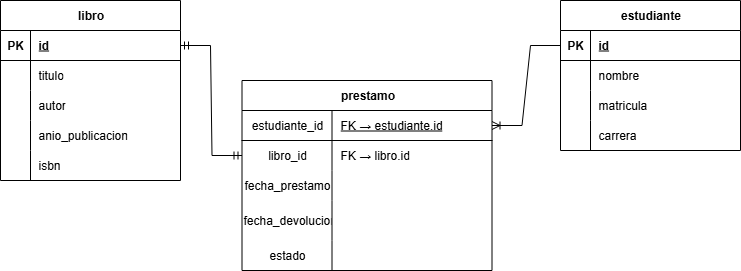

The diagram above was exported from draw.io. Its source (the exported page's mxGraphModel, read from the mxfile embedded in the PNG):
<mxGraphModel dx="1918" dy="413" grid="1" gridSize="10" guides="1" tooltips="1" connect="1" arrows="1" fold="1" page="1" pageScale="1" pageWidth="827" pageHeight="1169" math="0" shadow="0">
  <root>
    <mxCell id="0" />
    <mxCell id="1" parent="0" />
    <mxCell id="T_a0PN0zf_dpZEy1Q9rZ-15" value="libro" style="shape=table;startSize=30;container=1;collapsible=1;childLayout=tableLayout;fixedRows=1;rowLines=0;fontStyle=1;align=center;resizeLast=1;html=1;" vertex="1" parent="1">
      <mxGeometry x="-780" y="40" width="180" height="180" as="geometry" />
    </mxCell>
    <mxCell id="T_a0PN0zf_dpZEy1Q9rZ-16" value="" style="shape=tableRow;horizontal=0;startSize=0;swimlaneHead=0;swimlaneBody=0;fillColor=none;collapsible=0;dropTarget=0;points=[[0,0.5],[1,0.5]];portConstraint=eastwest;top=0;left=0;right=0;bottom=1;" vertex="1" parent="T_a0PN0zf_dpZEy1Q9rZ-15">
      <mxGeometry y="30" width="180" height="30" as="geometry" />
    </mxCell>
    <mxCell id="T_a0PN0zf_dpZEy1Q9rZ-17" value="PK" style="shape=partialRectangle;connectable=0;fillColor=none;top=0;left=0;bottom=0;right=0;fontStyle=1;overflow=hidden;whiteSpace=wrap;html=1;" vertex="1" parent="T_a0PN0zf_dpZEy1Q9rZ-16">
      <mxGeometry width="30" height="30" as="geometry">
        <mxRectangle width="30" height="30" as="alternateBounds" />
      </mxGeometry>
    </mxCell>
    <mxCell id="T_a0PN0zf_dpZEy1Q9rZ-18" value="id" style="shape=partialRectangle;connectable=0;fillColor=none;top=0;left=0;bottom=0;right=0;align=left;spacingLeft=6;fontStyle=5;overflow=hidden;whiteSpace=wrap;html=1;" vertex="1" parent="T_a0PN0zf_dpZEy1Q9rZ-16">
      <mxGeometry x="30" width="150" height="30" as="geometry">
        <mxRectangle width="150" height="30" as="alternateBounds" />
      </mxGeometry>
    </mxCell>
    <mxCell id="T_a0PN0zf_dpZEy1Q9rZ-19" value="" style="shape=tableRow;horizontal=0;startSize=0;swimlaneHead=0;swimlaneBody=0;fillColor=none;collapsible=0;dropTarget=0;points=[[0,0.5],[1,0.5]];portConstraint=eastwest;top=0;left=0;right=0;bottom=0;" vertex="1" parent="T_a0PN0zf_dpZEy1Q9rZ-15">
      <mxGeometry y="60" width="180" height="30" as="geometry" />
    </mxCell>
    <mxCell id="T_a0PN0zf_dpZEy1Q9rZ-20" value="" style="shape=partialRectangle;connectable=0;fillColor=none;top=0;left=0;bottom=0;right=0;editable=1;overflow=hidden;whiteSpace=wrap;html=1;" vertex="1" parent="T_a0PN0zf_dpZEy1Q9rZ-19">
      <mxGeometry width="30" height="30" as="geometry">
        <mxRectangle width="30" height="30" as="alternateBounds" />
      </mxGeometry>
    </mxCell>
    <mxCell id="T_a0PN0zf_dpZEy1Q9rZ-21" value="titulo" style="shape=partialRectangle;connectable=0;fillColor=none;top=0;left=0;bottom=0;right=0;align=left;spacingLeft=6;overflow=hidden;whiteSpace=wrap;html=1;" vertex="1" parent="T_a0PN0zf_dpZEy1Q9rZ-19">
      <mxGeometry x="30" width="150" height="30" as="geometry">
        <mxRectangle width="150" height="30" as="alternateBounds" />
      </mxGeometry>
    </mxCell>
    <mxCell id="T_a0PN0zf_dpZEy1Q9rZ-22" value="" style="shape=tableRow;horizontal=0;startSize=0;swimlaneHead=0;swimlaneBody=0;fillColor=none;collapsible=0;dropTarget=0;points=[[0,0.5],[1,0.5]];portConstraint=eastwest;top=0;left=0;right=0;bottom=0;" vertex="1" parent="T_a0PN0zf_dpZEy1Q9rZ-15">
      <mxGeometry y="90" width="180" height="30" as="geometry" />
    </mxCell>
    <mxCell id="T_a0PN0zf_dpZEy1Q9rZ-23" value="" style="shape=partialRectangle;connectable=0;fillColor=none;top=0;left=0;bottom=0;right=0;editable=1;overflow=hidden;whiteSpace=wrap;html=1;" vertex="1" parent="T_a0PN0zf_dpZEy1Q9rZ-22">
      <mxGeometry width="30" height="30" as="geometry">
        <mxRectangle width="30" height="30" as="alternateBounds" />
      </mxGeometry>
    </mxCell>
    <mxCell id="T_a0PN0zf_dpZEy1Q9rZ-24" value="autor" style="shape=partialRectangle;connectable=0;fillColor=none;top=0;left=0;bottom=0;right=0;align=left;spacingLeft=6;overflow=hidden;whiteSpace=wrap;html=1;" vertex="1" parent="T_a0PN0zf_dpZEy1Q9rZ-22">
      <mxGeometry x="30" width="150" height="30" as="geometry">
        <mxRectangle width="150" height="30" as="alternateBounds" />
      </mxGeometry>
    </mxCell>
    <mxCell id="T_a0PN0zf_dpZEy1Q9rZ-25" value="" style="shape=tableRow;horizontal=0;startSize=0;swimlaneHead=0;swimlaneBody=0;fillColor=none;collapsible=0;dropTarget=0;points=[[0,0.5],[1,0.5]];portConstraint=eastwest;top=0;left=0;right=0;bottom=0;" vertex="1" parent="T_a0PN0zf_dpZEy1Q9rZ-15">
      <mxGeometry y="120" width="180" height="30" as="geometry" />
    </mxCell>
    <mxCell id="T_a0PN0zf_dpZEy1Q9rZ-26" value="" style="shape=partialRectangle;connectable=0;fillColor=none;top=0;left=0;bottom=0;right=0;editable=1;overflow=hidden;whiteSpace=wrap;html=1;" vertex="1" parent="T_a0PN0zf_dpZEy1Q9rZ-25">
      <mxGeometry width="30" height="30" as="geometry">
        <mxRectangle width="30" height="30" as="alternateBounds" />
      </mxGeometry>
    </mxCell>
    <mxCell id="T_a0PN0zf_dpZEy1Q9rZ-27" value="anio_publicacion" style="shape=partialRectangle;connectable=0;fillColor=none;top=0;left=0;bottom=0;right=0;align=left;spacingLeft=6;overflow=hidden;whiteSpace=wrap;html=1;" vertex="1" parent="T_a0PN0zf_dpZEy1Q9rZ-25">
      <mxGeometry x="30" width="150" height="30" as="geometry">
        <mxRectangle width="150" height="30" as="alternateBounds" />
      </mxGeometry>
    </mxCell>
    <mxCell id="T_a0PN0zf_dpZEy1Q9rZ-31" value="" style="shape=tableRow;horizontal=0;startSize=0;swimlaneHead=0;swimlaneBody=0;fillColor=none;collapsible=0;dropTarget=0;points=[[0,0.5],[1,0.5]];portConstraint=eastwest;top=0;left=0;right=0;bottom=0;" vertex="1" parent="T_a0PN0zf_dpZEy1Q9rZ-15">
      <mxGeometry y="150" width="180" height="30" as="geometry" />
    </mxCell>
    <mxCell id="T_a0PN0zf_dpZEy1Q9rZ-32" value="" style="shape=partialRectangle;connectable=0;fillColor=none;top=0;left=0;bottom=0;right=0;editable=1;overflow=hidden;whiteSpace=wrap;html=1;" vertex="1" parent="T_a0PN0zf_dpZEy1Q9rZ-31">
      <mxGeometry width="30" height="30" as="geometry">
        <mxRectangle width="30" height="30" as="alternateBounds" />
      </mxGeometry>
    </mxCell>
    <mxCell id="T_a0PN0zf_dpZEy1Q9rZ-33" value="isbn" style="shape=partialRectangle;connectable=0;fillColor=none;top=0;left=0;bottom=0;right=0;align=left;spacingLeft=6;overflow=hidden;whiteSpace=wrap;html=1;" vertex="1" parent="T_a0PN0zf_dpZEy1Q9rZ-31">
      <mxGeometry x="30" width="150" height="30" as="geometry">
        <mxRectangle width="150" height="30" as="alternateBounds" />
      </mxGeometry>
    </mxCell>
    <mxCell id="T_a0PN0zf_dpZEy1Q9rZ-34" value="estudiante" style="shape=table;startSize=30;container=1;collapsible=1;childLayout=tableLayout;fixedRows=1;rowLines=0;fontStyle=1;align=center;resizeLast=1;html=1;" vertex="1" parent="1">
      <mxGeometry x="-220" y="40" width="180" height="150" as="geometry" />
    </mxCell>
    <mxCell id="T_a0PN0zf_dpZEy1Q9rZ-35" value="" style="shape=tableRow;horizontal=0;startSize=0;swimlaneHead=0;swimlaneBody=0;fillColor=none;collapsible=0;dropTarget=0;points=[[0,0.5],[1,0.5]];portConstraint=eastwest;top=0;left=0;right=0;bottom=1;" vertex="1" parent="T_a0PN0zf_dpZEy1Q9rZ-34">
      <mxGeometry y="30" width="180" height="30" as="geometry" />
    </mxCell>
    <mxCell id="T_a0PN0zf_dpZEy1Q9rZ-36" value="PK" style="shape=partialRectangle;connectable=0;fillColor=none;top=0;left=0;bottom=0;right=0;fontStyle=1;overflow=hidden;whiteSpace=wrap;html=1;" vertex="1" parent="T_a0PN0zf_dpZEy1Q9rZ-35">
      <mxGeometry width="30" height="30" as="geometry">
        <mxRectangle width="30" height="30" as="alternateBounds" />
      </mxGeometry>
    </mxCell>
    <mxCell id="T_a0PN0zf_dpZEy1Q9rZ-37" value="id" style="shape=partialRectangle;connectable=0;fillColor=none;top=0;left=0;bottom=0;right=0;align=left;spacingLeft=6;fontStyle=5;overflow=hidden;whiteSpace=wrap;html=1;" vertex="1" parent="T_a0PN0zf_dpZEy1Q9rZ-35">
      <mxGeometry x="30" width="150" height="30" as="geometry">
        <mxRectangle width="150" height="30" as="alternateBounds" />
      </mxGeometry>
    </mxCell>
    <mxCell id="T_a0PN0zf_dpZEy1Q9rZ-38" value="" style="shape=tableRow;horizontal=0;startSize=0;swimlaneHead=0;swimlaneBody=0;fillColor=none;collapsible=0;dropTarget=0;points=[[0,0.5],[1,0.5]];portConstraint=eastwest;top=0;left=0;right=0;bottom=0;" vertex="1" parent="T_a0PN0zf_dpZEy1Q9rZ-34">
      <mxGeometry y="60" width="180" height="30" as="geometry" />
    </mxCell>
    <mxCell id="T_a0PN0zf_dpZEy1Q9rZ-39" value="" style="shape=partialRectangle;connectable=0;fillColor=none;top=0;left=0;bottom=0;right=0;editable=1;overflow=hidden;whiteSpace=wrap;html=1;" vertex="1" parent="T_a0PN0zf_dpZEy1Q9rZ-38">
      <mxGeometry width="30" height="30" as="geometry">
        <mxRectangle width="30" height="30" as="alternateBounds" />
      </mxGeometry>
    </mxCell>
    <mxCell id="T_a0PN0zf_dpZEy1Q9rZ-40" value="nombre" style="shape=partialRectangle;connectable=0;fillColor=none;top=0;left=0;bottom=0;right=0;align=left;spacingLeft=6;overflow=hidden;whiteSpace=wrap;html=1;" vertex="1" parent="T_a0PN0zf_dpZEy1Q9rZ-38">
      <mxGeometry x="30" width="150" height="30" as="geometry">
        <mxRectangle width="150" height="30" as="alternateBounds" />
      </mxGeometry>
    </mxCell>
    <mxCell id="T_a0PN0zf_dpZEy1Q9rZ-41" value="" style="shape=tableRow;horizontal=0;startSize=0;swimlaneHead=0;swimlaneBody=0;fillColor=none;collapsible=0;dropTarget=0;points=[[0,0.5],[1,0.5]];portConstraint=eastwest;top=0;left=0;right=0;bottom=0;" vertex="1" parent="T_a0PN0zf_dpZEy1Q9rZ-34">
      <mxGeometry y="90" width="180" height="30" as="geometry" />
    </mxCell>
    <mxCell id="T_a0PN0zf_dpZEy1Q9rZ-42" value="" style="shape=partialRectangle;connectable=0;fillColor=none;top=0;left=0;bottom=0;right=0;editable=1;overflow=hidden;whiteSpace=wrap;html=1;" vertex="1" parent="T_a0PN0zf_dpZEy1Q9rZ-41">
      <mxGeometry width="30" height="30" as="geometry">
        <mxRectangle width="30" height="30" as="alternateBounds" />
      </mxGeometry>
    </mxCell>
    <mxCell id="T_a0PN0zf_dpZEy1Q9rZ-43" value="matricula" style="shape=partialRectangle;connectable=0;fillColor=none;top=0;left=0;bottom=0;right=0;align=left;spacingLeft=6;overflow=hidden;whiteSpace=wrap;html=1;" vertex="1" parent="T_a0PN0zf_dpZEy1Q9rZ-41">
      <mxGeometry x="30" width="150" height="30" as="geometry">
        <mxRectangle width="150" height="30" as="alternateBounds" />
      </mxGeometry>
    </mxCell>
    <mxCell id="T_a0PN0zf_dpZEy1Q9rZ-44" value="" style="shape=tableRow;horizontal=0;startSize=0;swimlaneHead=0;swimlaneBody=0;fillColor=none;collapsible=0;dropTarget=0;points=[[0,0.5],[1,0.5]];portConstraint=eastwest;top=0;left=0;right=0;bottom=0;" vertex="1" parent="T_a0PN0zf_dpZEy1Q9rZ-34">
      <mxGeometry y="120" width="180" height="30" as="geometry" />
    </mxCell>
    <mxCell id="T_a0PN0zf_dpZEy1Q9rZ-45" value="" style="shape=partialRectangle;connectable=0;fillColor=none;top=0;left=0;bottom=0;right=0;editable=1;overflow=hidden;whiteSpace=wrap;html=1;" vertex="1" parent="T_a0PN0zf_dpZEy1Q9rZ-44">
      <mxGeometry width="30" height="30" as="geometry">
        <mxRectangle width="30" height="30" as="alternateBounds" />
      </mxGeometry>
    </mxCell>
    <mxCell id="T_a0PN0zf_dpZEy1Q9rZ-46" value="carrera" style="shape=partialRectangle;connectable=0;fillColor=none;top=0;left=0;bottom=0;right=0;align=left;spacingLeft=6;overflow=hidden;whiteSpace=wrap;html=1;" vertex="1" parent="T_a0PN0zf_dpZEy1Q9rZ-44">
      <mxGeometry x="30" width="150" height="30" as="geometry">
        <mxRectangle width="150" height="30" as="alternateBounds" />
      </mxGeometry>
    </mxCell>
    <mxCell id="T_a0PN0zf_dpZEy1Q9rZ-69" value="prestamo" style="shape=table;startSize=30;container=1;collapsible=1;childLayout=tableLayout;fixedRows=1;rowLines=0;fontStyle=1;align=center;resizeLast=1;html=1;" vertex="1" parent="1">
      <mxGeometry x="-538.5" y="120" width="250" height="190" as="geometry" />
    </mxCell>
    <mxCell id="T_a0PN0zf_dpZEy1Q9rZ-70" value="" style="shape=tableRow;horizontal=0;startSize=0;swimlaneHead=0;swimlaneBody=0;fillColor=none;collapsible=0;dropTarget=0;points=[[0,0.5],[1,0.5]];portConstraint=eastwest;top=0;left=0;right=0;bottom=1;" vertex="1" parent="T_a0PN0zf_dpZEy1Q9rZ-69">
      <mxGeometry y="30" width="250" height="30" as="geometry" />
    </mxCell>
    <mxCell id="T_a0PN0zf_dpZEy1Q9rZ-71" value="&lt;span style=&quot;font-weight: normal;&quot;&gt;estudiante_id&lt;/span&gt;" style="shape=partialRectangle;connectable=0;fillColor=none;top=0;left=0;bottom=0;right=0;fontStyle=1;overflow=hidden;whiteSpace=wrap;html=1;" vertex="1" parent="T_a0PN0zf_dpZEy1Q9rZ-70">
      <mxGeometry width="90" height="30" as="geometry">
        <mxRectangle width="90" height="30" as="alternateBounds" />
      </mxGeometry>
    </mxCell>
    <mxCell id="T_a0PN0zf_dpZEy1Q9rZ-72" value="&lt;span style=&quot;font-weight: normal;&quot;&gt;FK → estudiante.id&lt;/span&gt;" style="shape=partialRectangle;connectable=0;fillColor=none;top=0;left=0;bottom=0;right=0;align=left;spacingLeft=6;fontStyle=5;overflow=hidden;whiteSpace=wrap;html=1;" vertex="1" parent="T_a0PN0zf_dpZEy1Q9rZ-70">
      <mxGeometry x="90" width="160" height="30" as="geometry">
        <mxRectangle width="160" height="30" as="alternateBounds" />
      </mxGeometry>
    </mxCell>
    <mxCell id="T_a0PN0zf_dpZEy1Q9rZ-73" value="" style="shape=tableRow;horizontal=0;startSize=0;swimlaneHead=0;swimlaneBody=0;fillColor=none;collapsible=0;dropTarget=0;points=[[0,0.5],[1,0.5]];portConstraint=eastwest;top=0;left=0;right=0;bottom=0;" vertex="1" parent="T_a0PN0zf_dpZEy1Q9rZ-69">
      <mxGeometry y="60" width="250" height="30" as="geometry" />
    </mxCell>
    <mxCell id="T_a0PN0zf_dpZEy1Q9rZ-74" value="libro_id" style="shape=partialRectangle;connectable=0;fillColor=none;top=0;left=0;bottom=0;right=0;editable=1;overflow=hidden;whiteSpace=wrap;html=1;" vertex="1" parent="T_a0PN0zf_dpZEy1Q9rZ-73">
      <mxGeometry width="90" height="30" as="geometry">
        <mxRectangle width="90" height="30" as="alternateBounds" />
      </mxGeometry>
    </mxCell>
    <mxCell id="T_a0PN0zf_dpZEy1Q9rZ-75" value="FK → libro.id" style="shape=partialRectangle;connectable=0;fillColor=none;top=0;left=0;bottom=0;right=0;align=left;spacingLeft=6;overflow=hidden;whiteSpace=wrap;html=1;" vertex="1" parent="T_a0PN0zf_dpZEy1Q9rZ-73">
      <mxGeometry x="90" width="160" height="30" as="geometry">
        <mxRectangle width="160" height="30" as="alternateBounds" />
      </mxGeometry>
    </mxCell>
    <mxCell id="T_a0PN0zf_dpZEy1Q9rZ-76" value="" style="shape=tableRow;horizontal=0;startSize=0;swimlaneHead=0;swimlaneBody=0;fillColor=none;collapsible=0;dropTarget=0;points=[[0,0.5],[1,0.5]];portConstraint=eastwest;top=0;left=0;right=0;bottom=0;" vertex="1" parent="T_a0PN0zf_dpZEy1Q9rZ-69">
      <mxGeometry y="90" width="250" height="30" as="geometry" />
    </mxCell>
    <mxCell id="T_a0PN0zf_dpZEy1Q9rZ-77" value="fecha_prestamo" style="shape=partialRectangle;connectable=0;fillColor=none;top=0;left=0;bottom=0;right=0;editable=1;overflow=hidden;whiteSpace=wrap;html=1;" vertex="1" parent="T_a0PN0zf_dpZEy1Q9rZ-76">
      <mxGeometry width="90" height="30" as="geometry">
        <mxRectangle width="90" height="30" as="alternateBounds" />
      </mxGeometry>
    </mxCell>
    <mxCell id="T_a0PN0zf_dpZEy1Q9rZ-78" value="" style="shape=partialRectangle;connectable=0;fillColor=none;top=0;left=0;bottom=0;right=0;align=left;spacingLeft=6;overflow=hidden;whiteSpace=wrap;html=1;" vertex="1" parent="T_a0PN0zf_dpZEy1Q9rZ-76">
      <mxGeometry x="90" width="160" height="30" as="geometry">
        <mxRectangle width="160" height="30" as="alternateBounds" />
      </mxGeometry>
    </mxCell>
    <mxCell id="T_a0PN0zf_dpZEy1Q9rZ-79" value="" style="shape=tableRow;horizontal=0;startSize=0;swimlaneHead=0;swimlaneBody=0;fillColor=none;collapsible=0;dropTarget=0;points=[[0,0.5],[1,0.5]];portConstraint=eastwest;top=0;left=0;right=0;bottom=0;" vertex="1" parent="T_a0PN0zf_dpZEy1Q9rZ-69">
      <mxGeometry y="120" width="250" height="40" as="geometry" />
    </mxCell>
    <mxCell id="T_a0PN0zf_dpZEy1Q9rZ-80" value="fecha_devolucion" style="shape=partialRectangle;connectable=0;fillColor=none;top=0;left=0;bottom=0;right=0;editable=1;overflow=hidden;whiteSpace=wrap;html=1;" vertex="1" parent="T_a0PN0zf_dpZEy1Q9rZ-79">
      <mxGeometry width="90" height="40" as="geometry">
        <mxRectangle width="90" height="40" as="alternateBounds" />
      </mxGeometry>
    </mxCell>
    <mxCell id="T_a0PN0zf_dpZEy1Q9rZ-81" value="" style="shape=partialRectangle;connectable=0;fillColor=none;top=0;left=0;bottom=0;right=0;align=left;spacingLeft=6;overflow=hidden;whiteSpace=wrap;html=1;" vertex="1" parent="T_a0PN0zf_dpZEy1Q9rZ-79">
      <mxGeometry x="90" width="160" height="40" as="geometry">
        <mxRectangle width="160" height="40" as="alternateBounds" />
      </mxGeometry>
    </mxCell>
    <mxCell id="T_a0PN0zf_dpZEy1Q9rZ-82" value="" style="shape=tableRow;horizontal=0;startSize=0;swimlaneHead=0;swimlaneBody=0;fillColor=none;collapsible=0;dropTarget=0;points=[[0,0.5],[1,0.5]];portConstraint=eastwest;top=0;left=0;right=0;bottom=0;" vertex="1" parent="T_a0PN0zf_dpZEy1Q9rZ-69">
      <mxGeometry y="160" width="250" height="30" as="geometry" />
    </mxCell>
    <mxCell id="T_a0PN0zf_dpZEy1Q9rZ-83" value="estado" style="shape=partialRectangle;connectable=0;fillColor=none;top=0;left=0;bottom=0;right=0;editable=1;overflow=hidden;whiteSpace=wrap;html=1;" vertex="1" parent="T_a0PN0zf_dpZEy1Q9rZ-82">
      <mxGeometry width="90" height="30" as="geometry">
        <mxRectangle width="90" height="30" as="alternateBounds" />
      </mxGeometry>
    </mxCell>
    <mxCell id="T_a0PN0zf_dpZEy1Q9rZ-84" value="" style="shape=partialRectangle;connectable=0;fillColor=none;top=0;left=0;bottom=0;right=0;align=left;spacingLeft=6;overflow=hidden;whiteSpace=wrap;html=1;" vertex="1" parent="T_a0PN0zf_dpZEy1Q9rZ-82">
      <mxGeometry x="90" width="160" height="30" as="geometry">
        <mxRectangle width="160" height="30" as="alternateBounds" />
      </mxGeometry>
    </mxCell>
    <mxCell id="T_a0PN0zf_dpZEy1Q9rZ-86" value="" style="edgeStyle=entityRelationEdgeStyle;fontSize=12;html=1;endArrow=ERoneToMany;rounded=0;exitX=0;exitY=0.5;exitDx=0;exitDy=0;entryX=1;entryY=0.5;entryDx=0;entryDy=0;" edge="1" parent="1" source="T_a0PN0zf_dpZEy1Q9rZ-35" target="T_a0PN0zf_dpZEy1Q9rZ-70">
      <mxGeometry width="100" height="100" relative="1" as="geometry">
        <mxPoint x="-200" y="330" as="sourcePoint" />
        <mxPoint x="-100" y="230" as="targetPoint" />
      </mxGeometry>
    </mxCell>
    <mxCell id="T_a0PN0zf_dpZEy1Q9rZ-87" value="" style="edgeStyle=entityRelationEdgeStyle;fontSize=12;html=1;endArrow=ERmandOne;startArrow=ERmandOne;rounded=0;exitX=1;exitY=0.5;exitDx=0;exitDy=0;entryX=0;entryY=0.5;entryDx=0;entryDy=0;" edge="1" parent="1" source="T_a0PN0zf_dpZEy1Q9rZ-16" target="T_a0PN0zf_dpZEy1Q9rZ-73">
      <mxGeometry width="100" height="100" relative="1" as="geometry">
        <mxPoint x="-480" y="230" as="sourcePoint" />
        <mxPoint x="-380" y="130" as="targetPoint" />
      </mxGeometry>
    </mxCell>
  </root>
</mxGraphModel>